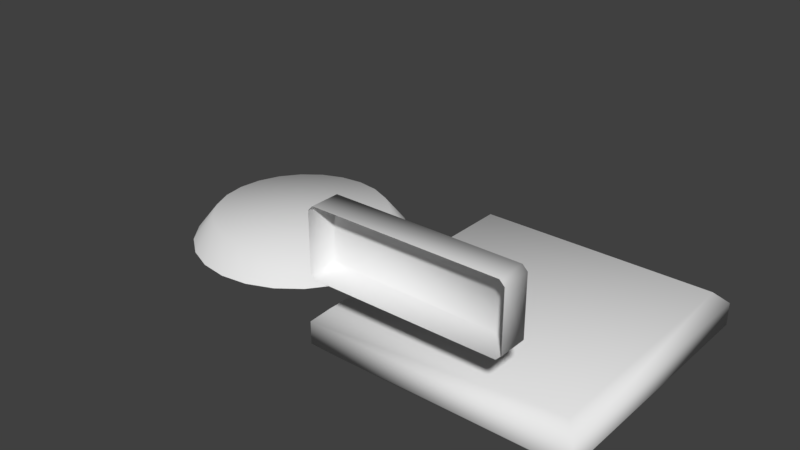 # Source: Props.blend  (saved by Blender 2.79.0; exported with 4.5.12 LTS)
import bpy
from mathutils import Matrix  # noqa: F401  (used for matrix-valued properties, if any)

bpy.ops.wm.read_factory_settings(use_empty=True)
scene = bpy.context.scene
scene.name = 'Scene'

# ---- collections
col_collection_1 = bpy.data.collections.new('Collection 1'); scene.collection.children.link(col_collection_1)

# ---- materials (node trees are filled in below, after node groups)
mat_props_m = bpy.data.materials.new('Props_m')
mat_props_m.alpha_threshold = 0.0
mat_props_m.roughness = 0.5

# ---- material node trees
mat_props_m.use_nodes = True; mat_props_m.node_tree.nodes.clear()
_N = mat_props_m.node_tree.nodes; _L = mat_props_m.node_tree.links
n0 = _N.new('ShaderNodeOutputMaterial'); n0.name = 'Material Output'; n0.location = (300, 300)
n1 = _N.new('ShaderNodeBsdfDiffuse'); n1.name = 'Diffuse BSDF'; n1.location = (10, 300)
_L.new(n1.outputs[0], n0.inputs[0])
n0.is_active_output = True

# ---- world
world_world = bpy.data.worlds.new('World'); scene.world = world_world
world_world.color = (0.05088, 0.05088, 0.05088)
world_world.use_sun_shadow = False
world_world.sun_shadow_jitter_overblur = 0.0
world_world.cycles.sampling_method = 'MANUAL'

# ---- meshes
me_cube_007 = bpy.data.meshes.new('Cube.007')
me_cube_007.from_pydata([(-2.725, -2.675, 0.5314), (-3.0, -2.95, 0.2565), (-2.725, 2.675, 0.5314), (-3.0, 2.95, 0.2565), (2.725, -2.675, 0.5314), (3.0, -2.95, 0.2565), (2.725, 2.675, 0.5314), (3.0, 2.95, 0.2565), (-2.725, -2.675, -0.5314), (-3.0, -2.95, -0.2565), (-2.725, 2.675, -0.5314), (-3.0, 2.95, -0.2565), (2.725, -2.675, -0.5314), (3.0, -2.95, -0.2565), (2.725, 2.675, -0.5314), (3.0, 2.95, -0.2565)], [], [(6, 2, 0, 4), (5, 13, 15, 7), (3, 11, 9, 1), (0, 2, 3, 1), (2, 6, 7, 3), (6, 4, 5, 7), (4, 0, 1, 5), (7, 15, 11, 3), (14, 12, 8, 10), (8, 9, 11, 10), (10, 11, 15, 14), (14, 15, 13, 12), (12, 13, 9, 8), (1, 9, 13, 5)])
me_cube_007.polygons.foreach_set('use_smooth', [True] * 14)
_uv = me_cube_007.uv_layers.new(name='PropsAtlas')
_uv.uv.foreach_set('vector', [0.3933, 0.3954, 0.3933, 0.006051, 0.7685, 0.006051, 0.7685, 0.3954, 0.5478, 0.8709, 0.5082, 0.8709, 0.5082, 0.4075, 0.5478, 0.4075, 0.4141, 0.4075, 0.4537, 0.4075, 0.4537, 0.8709, 0.4141, 0.8709, 0.393, 0.8493, 0.393, 0.4291, 0.4141, 0.4075, 0.4141, 0.8709, 0.7806, 0.4558, 0.7806, 0.02764, 0.8018, 0.006051, 0.8018, 0.4774, 0.569, 0.4291, 0.569, 0.8493, 0.5478, 0.8709, 0.5478, 0.4075, 0.2989, 0.8572, 0.2989, 0.4291, 0.3201, 0.4075, 0.3201, 0.8788, 0.8018, 0.006051, 0.8414, 0.006051, 0.8414, 0.4774, 0.8018, 0.4774, 0.006051, 0.006051, 0.3812, 0.006051, 0.3812, 0.3954, 0.006051, 0.3954, 0.4749, 0.8493, 0.4537, 0.8709, 0.4537, 0.4075, 0.4749, 0.4291, 0.8626, 0.4558, 0.8414, 0.4774, 0.8414, 0.006051, 0.8626, 0.02764, 0.487, 0.4291, 0.5082, 0.4075, 0.5082, 0.8709, 0.487, 0.8493, 0.3809, 0.8572, 0.3597, 0.8788, 0.3597, 0.4075, 0.3809, 0.4291, 0.3201, 0.4075, 0.3597, 0.4075, 0.3597, 0.8788, 0.3201, 0.8788])
me_cube_007.materials.append(mat_props_m)
me_cube_007.use_remesh_preserve_volume = False
me_cube_007.use_remesh_preserve_attributes = False
me_cube_007.use_mirror_vertex_groups = False
me_cube_007.update()
me_cube = bpy.data.meshes.new('Cube')
me_cube.from_pydata([(1.956, 0.3111, 0.731), (2.061, 0.3111, 0.6261), (2.061, 0.3111, -0.6261), (1.956, 0.3111, -0.731), (2.061, -0.3111, 0.6261), (1.956, -0.3111, 0.731), (1.956, -0.3111, -0.731), (2.061, -0.3111, -0.6261), (-2.061, 0.3111, 0.6261), (-1.956, 0.3111, 0.731), (-1.956, 0.3111, -0.731), (-2.061, 0.3111, -0.6261), (-1.956, -0.3111, 0.731), (-2.061, -0.3111, 0.6261), (-2.061, -0.3111, -0.6261), (-1.956, -0.3111, -0.731)], [], [(2, 1, 4, 7), (14, 13, 8, 11), (10, 3, 6, 15), (0, 9, 12, 5), (6, 3, 2, 7), (12, 9, 8, 13), (10, 15, 14, 11), (0, 5, 4, 1), (10, 11, 8, 9, 0, 1, 2, 3)])
me_cube.polygons.foreach_set('use_smooth', [True] * 9)
_uv = me_cube.uv_layers.new(name='PropsAtlas')
_uv.uv.foreach_set('vector', [0.2186, 0.7055, 0.2186, 0.795, 0.175, 0.795, 0.175, 0.7055, 0.118, 0.8053, 0.118, 0.7133, 0.1629, 0.7133, 0.1629, 0.8053, 0.1059, 0.7055, 0.1059, 0.9864, 0.06202, 0.9864, 0.06202, 0.7055, 0.006051, 0.9864, 0.006051, 0.7055, 0.04992, 0.7055, 0.04992, 0.9864, 0.06202, 0.9864, 0.1059, 0.9864, 0.1059, 0.9939, 0.06202, 0.9939, 0.118, 0.7055, 0.1629, 0.7055, 0.1629, 0.7133, 0.118, 0.7133, 0.1629, 0.813, 0.118, 0.813, 0.118, 0.8053, 0.1629, 0.8053, 0.006051, 0.9864, 0.04992, 0.9864, 0.04992, 0.9939, 0.006051, 0.9939, 0.5811, 0.415, 0.5884, 0.4075, 0.6762, 0.4075, 0.6836, 0.415, 0.6836, 0.6943, 0.6762, 0.7018, 0.5884, 0.7018, 0.5811, 0.6943])
me_cube.materials.append(mat_props_m)
me_cube.use_remesh_preserve_volume = False
me_cube.use_remesh_preserve_attributes = False
me_cube.use_mirror_vertex_groups = False
me_cube.update()
me_cone = bpy.data.meshes.new('Cone')
me_cone.from_pydata([(-3.126e-08, 2.497, -0.04346), (-2.87e-08, 2.019, 0.5615), (0.6462, 2.412, -0.04346), (0.5226, 1.95, 0.5615), (1.248, 2.162, -0.04346), (1.01, 1.749, 0.5615), (1.765, 1.765, -0.04346), (1.428, 1.428, 0.5615), (2.162, 1.248, -0.04346), (1.749, 1.01, 0.5615), (2.412, 0.6462, -0.04346), (1.95, 0.5226, 0.5615), (2.497, 5.029e-07, -0.04346), (2.019, 4.452e-07, 0.5615), (2.412, -0.6462, -0.04346), (1.95, -0.5226, 0.5615), (2.162, -1.248, -0.04346), (1.749, -1.01, 0.5615), (1.765, -1.765, -0.04346), (1.428, -1.428, 0.5615), (1.248, -2.162, -0.04346), (1.01, -1.749, 0.5615), (0.6462, -2.412, -0.04346), (0.5226, -1.95, 0.5615), (9.41e-07, -2.497, -0.04346), (7.575e-07, -2.019, 0.5615), (-0.6462, -2.412, -0.04346), (-0.5226, -1.95, 0.5615), (-1.248, -2.162, -0.04346), (-1.01, -1.749, 0.5615), (-1.765, -1.765, -0.04346), (-1.428, -1.428, 0.5615), (-2.162, -1.248, -0.04346), (-1.749, -1.01, 0.5615), (-2.412, -0.6462, -0.04346), (-1.95, -0.5226, 0.5615), (-2.497, -8.464e-07, -0.04346), (-2.019, -6.459e-07, 0.5615), (-2.412, 0.6462, -0.04346), (-1.95, 0.5226, 0.5615), (-2.162, 1.248, -0.04346), (-1.749, 1.01, 0.5615), (-1.765, 1.765, -0.04346), (-1.428, 1.428, 0.5615), (-1.248, 2.162, -0.04346), (-1.01, 1.749, 0.5615), (-0.6462, 2.412, -0.04346), (-0.5226, 1.95, 0.5615), (1.565e-07, 9.934e-09, 0.5615)], [], [(0, 1, 3, 2), (2, 3, 5, 4), (4, 5, 7, 6), (6, 7, 9, 8), (8, 9, 11, 10), (10, 11, 13, 12), (12, 13, 15, 14), (14, 15, 17, 16), (16, 17, 19, 18), (18, 19, 21, 20), (20, 21, 23, 22), (22, 23, 25, 24), (24, 25, 27, 26), (26, 27, 29, 28), (28, 29, 31, 30), (30, 31, 33, 32), (32, 33, 35, 34), (34, 35, 37, 36), (36, 37, 39, 38), (38, 39, 41, 40), (40, 41, 43, 42), (42, 43, 45, 44), (44, 45, 47, 46), (46, 47, 1, 0), (41, 39, 48, 43), (13, 11, 48, 15), (37, 35, 48, 39), (21, 19, 48, 23), (3, 1, 47, 48), (27, 25, 23, 48), (47, 45, 43, 48), (7, 5, 3, 48), (31, 29, 27, 48), (11, 9, 7, 48), (33, 31, 48, 35), (17, 15, 48, 19)])
me_cone.polygons.foreach_set('use_smooth', [True] * 36)
_uv = me_cone.uv_layers.new(name='PropsAtlas')
_uv.uv.foreach_set('vector', [0.746, 0.557, 0.6957, 0.557, 0.6957, 0.5128, 0.746, 0.5023, 0.746, 0.5023, 0.6957, 0.5128, 0.6957, 0.4715, 0.746, 0.4513, 0.746, 0.4513, 0.6957, 0.4715, 0.6957, 0.4361, 0.746, 0.4075, 0.8747, 0.006051, 0.925, 0.03467, 0.925, 0.07009, 0.8747, 0.04986, 0.8747, 0.04986, 0.925, 0.07009, 0.925, 0.1113, 0.8747, 0.1009, 0.8747, 0.1009, 0.925, 0.1113, 0.925, 0.1556, 0.8747, 0.1556, 0.8747, 0.1556, 0.925, 0.1556, 0.925, 0.1999, 0.8747, 0.2104, 0.8747, 0.2104, 0.925, 0.1999, 0.925, 0.2411, 0.8747, 0.2614, 0.8747, 0.2614, 0.925, 0.2411, 0.925, 0.2766, 0.8747, 0.3052, 0.9874, 0.3052, 0.9371, 0.2766, 0.9371, 0.2411, 0.9874, 0.2614, 0.9874, 0.2614, 0.9371, 0.2411, 0.9371, 0.1999, 0.9874, 0.2104, 0.9874, 0.2104, 0.9371, 0.1999, 0.9371, 0.1556, 0.9874, 0.1556, 0.9874, 0.1556, 0.9371, 0.1556, 0.9371, 0.1113, 0.9874, 0.1009, 0.9874, 0.1009, 0.9371, 0.1113, 0.9371, 0.07009, 0.9874, 0.04986, 0.9874, 0.04986, 0.9371, 0.07009, 0.9371, 0.03467, 0.9874, 0.006051, 0.8952, 0.4895, 0.9456, 0.5181, 0.9456, 0.5535, 0.8952, 0.5333, 0.8952, 0.5333, 0.9456, 0.5535, 0.9456, 0.5948, 0.8952, 0.5843, 0.8952, 0.5843, 0.9456, 0.5948, 0.9456, 0.639, 0.8952, 0.639, 0.8952, 0.639, 0.9456, 0.639, 0.9456, 0.6833, 0.8952, 0.6938, 0.8952, 0.6938, 0.9456, 0.6833, 0.9456, 0.7246, 0.8952, 0.7448, 0.8952, 0.7448, 0.9456, 0.7246, 0.9456, 0.76, 0.8952, 0.7886, 0.746, 0.7066, 0.6957, 0.678, 0.6957, 0.6425, 0.746, 0.6628, 0.746, 0.6628, 0.6957, 0.6425, 0.6957, 0.6013, 0.746, 0.6118, 0.746, 0.6118, 0.6957, 0.6013, 0.6957, 0.557, 0.746, 0.557, 0.006051, 0.5316, 0.01562, 0.4953, 0.1464, 0.5504, 0.006051, 0.5693, 0.2587, 0.6382, 0.2326, 0.6649, 0.1464, 0.5504, 0.2772, 0.6056, 0.0341, 0.4627, 0.06023, 0.436, 0.1464, 0.5504, 0.01562, 0.4953, 0.2772, 0.4953, 0.2868, 0.5316, 0.1464, 0.5504, 0.2587, 0.4627, 0.09224, 0.6837, 0.06023, 0.6649, 0.0341, 0.6382, 0.1464, 0.5504, 0.2006, 0.4172, 0.2326, 0.436, 0.2587, 0.4627, 0.1464, 0.5504, 0.0341, 0.6382, 0.01562, 0.6056, 0.006051, 0.5693, 0.1464, 0.5504, 0.1649, 0.6934, 0.1279, 0.6934, 0.09224, 0.6837, 0.1464, 0.5504, 0.1279, 0.4075, 0.1649, 0.4075, 0.2006, 0.4172, 0.1464, 0.5504, 0.2326, 0.6649, 0.2006, 0.6837, 0.1649, 0.6934, 0.1464, 0.5504, 0.09224, 0.4172, 0.1279, 0.4075, 0.1464, 0.5504, 0.06023, 0.436, 0.2868, 0.5693, 0.2772, 0.6056, 0.1464, 0.5504, 0.2868, 0.5316])
me_cone.materials.append(mat_props_m)
me_cone.use_remesh_preserve_volume = False
me_cone.use_remesh_preserve_attributes = False
me_cone.use_mirror_vertex_groups = False
me_cone.update()

# ---- objects
ob_platform_low = bpy.data.objects.new('Platform_low', me_cube_007)
ob_locker_low = bpy.data.objects.new('Locker_low', me_cube)
ob_teleport_low = bpy.data.objects.new('Teleport_low', me_cone)

# ---- transforms, parenting, visibility, modifiers, constraints
ob_platform_low.location = (0.0, 0.0, 0.0)
ob_platform_low.lineart.crease_threshold = 0.0
ob_locker_low.location = (0.04311, -3.557, 2.726)
ob_locker_low.lineart.crease_threshold = 0.0
ob_teleport_low.location = (-6.098, -2.533e-07, 0.0)
ob_teleport_low.lineart.crease_threshold = 0.0

# ---- collection membership
col_collection_1.objects.link(ob_platform_low)
col_collection_1.objects.link(ob_locker_low)
col_collection_1.objects.link(ob_teleport_low)

# ---- scene / render settings (as saved in the file)
scene.frame_start = 1; scene.frame_end = 250; scene.frame_set(50)
scene.render.engine = 'CYCLES'
scene.render.resolution_percentage = 50
scene.render.dither_intensity = 0.0
scene.cycles.samples = 50
scene.cycles.sampling_pattern = 'TABULATED_SOBOL'
scene.cycles.use_adaptive_sampling = False
scene.cycles.use_light_tree = False
scene.cycles.caustics_reflective = False
scene.cycles.caustics_refractive = False
scene.cycles.blur_glossy = 0.0
scene.cycles.max_bounces = 4
scene.cycles.diffuse_bounces = 2
scene.cycles.glossy_bounces = 2
scene.cycles.transmission_bounces = 4
scene.cycles.transparent_max_bounces = 4
scene.cycles.sample_clamp_indirect = 0.0
scene.view_settings.view_transform = 'Standard'
bpy.context.view_layer.update()

# ---- added for rendering (the .blend has no active camera and no usable light): camera, sun
cam_auto = bpy.data.cameras.new('AutoCamera')
cam_auto.lens = 50.0
cam_auto.sensor_width = 36.0
cam_auto.clip_end = 1000.0
ob_auto_camera = bpy.data.objects.new('AutoCamera', cam_auto)
scene.collection.objects.link(ob_auto_camera)
ob_auto_camera.location = (10.1832, -16.0359, 11.8474)
ob_auto_camera.rotation_euler = (1.09748, -7.21219e-08, 0.694738)
scene.camera = ob_auto_camera
light_auto_sun = bpy.data.lights.new('AutoSun', 'SUN')
light_auto_sun.energy = 3.0
light_auto_sun.angle = 0.0523599
ob_auto_sun = bpy.data.objects.new('AutoSun', light_auto_sun)
scene.collection.objects.link(ob_auto_sun)
ob_auto_sun.rotation_euler = (0.872665, 0.174533, 0.523599)
bpy.context.view_layer.update()
